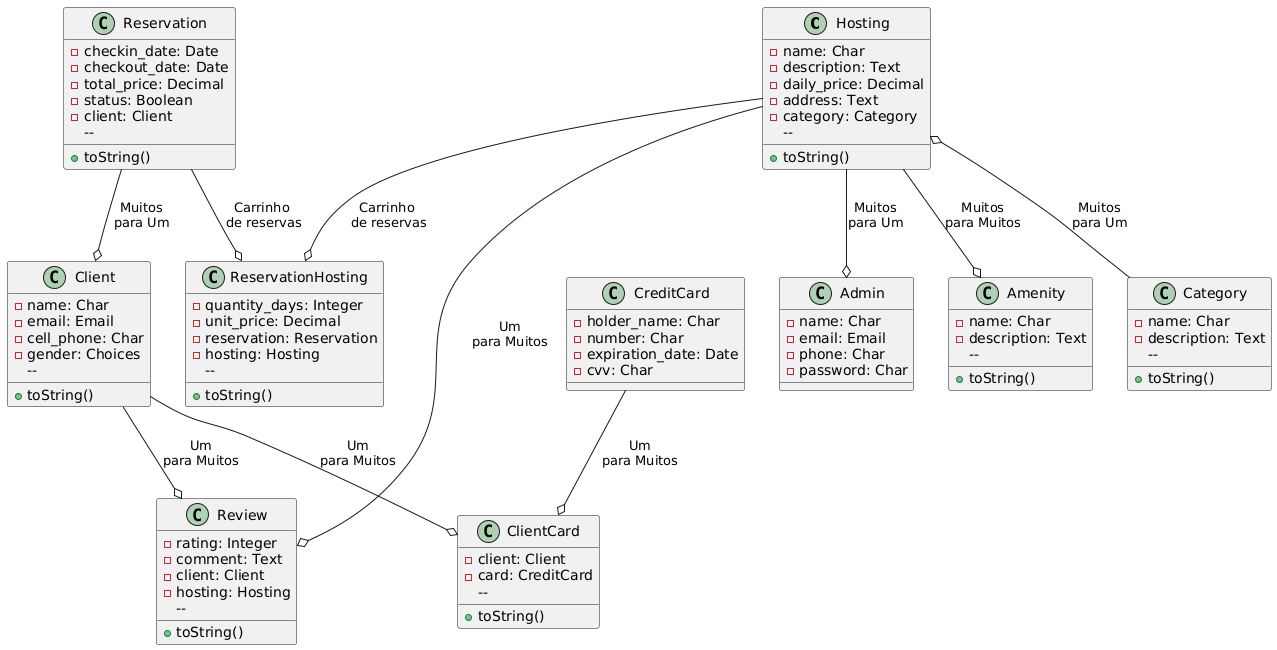

The diagram above was rendered by PlantUML. Its source (embedded in the PNG):
@startuml
class Hosting {
    -name: Char
    -description: Text
    -daily_price: Decimal
    -address: Text
    -category: Category
    -- 
    +toString()
}

class Category {
    -name: Char
    -description: Text
    -- 
    +toString()
}

class Reservation {
    -checkin_date: Date
    -checkout_date: Date
    -total_price: Decimal
    -status: Boolean
    -client: Client
    -- 
    +toString()
}

class ReservationHosting {
    -quantity_days: Integer
    -unit_price: Decimal
    -reservation: Reservation
    -hosting: Hosting
    -- 
    +toString()
}

class Client {
    -name: Char
    -email: Email
    -cell_phone: Char
    -gender: Choices
    -- 
    +toString()
}

class ClientCard {
    -client: Client
    -card: CreditCard
    -- 
    +toString()
}

class CreditCard {
    -holder_name: Char
    -number: Char
    -expiration_date: Date
    -cvv: Char
}

class Review {
    -rating: Integer
    -comment: Text
    -client: Client
    -hosting: Hosting
    -- 
    +toString()
}

class Admin {
    -name: Char
    -email: Email
    -phone: Char
    -password: Char
}

class Amenity {
    -name: Char
    -description: Text
    -- 
    +toString()
}

Hosting o-- Category : Muitos\npara Um
Hosting --o ReservationHosting : Carrinho \nde reservas
Reservation --o ReservationHosting : Carrinho \nde reservas
Reservation --o Client : Muitos\npara Um
Client --o Review : Um\npara Muitos
Hosting --o Review : Um\npara Muitos
Client --o ClientCard : Um\npara Muitos
CreditCard --o ClientCard : Um\npara Muitos
Hosting --o Admin : Muitos\npara Um
Hosting --o Amenity : Muitos\npara Muitos
@enduml